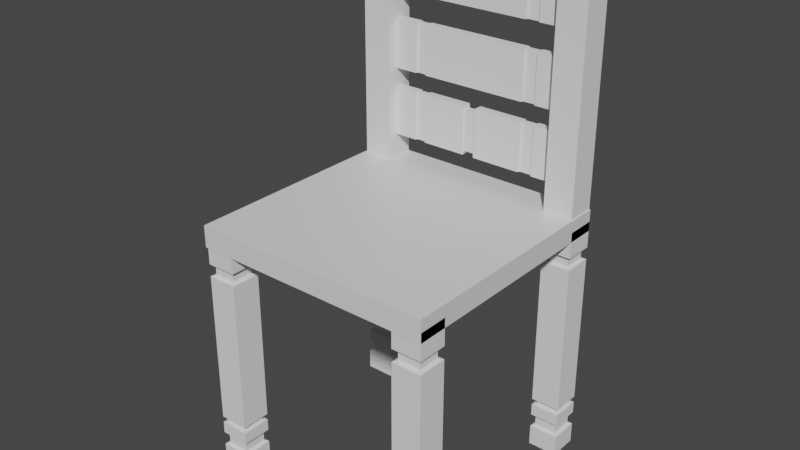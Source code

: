 # Source: chair.blend  (saved by Blender 2.92.15; exported with 4.5.12 LTS)
import bpy
from mathutils import Matrix  # noqa: F401  (used for matrix-valued properties, if any)

bpy.ops.wm.read_factory_settings(use_empty=True)
scene = bpy.context.scene
scene.name = 'Scene'

# ---- collections
col_collection = bpy.data.collections.new('Collection'); scene.collection.children.link(col_collection)

# ---- materials (node trees are filled in below, after node groups)
mat_material = bpy.data.materials.new('Material')
mat_material.alpha_threshold = 0.0
mat_material.use_transparent_shadow = False
mat_material.line_color = (0.0, 0.0, 0.0, 1.0)

# ---- material node trees
mat_material.use_nodes = True; mat_material.node_tree.nodes.clear()
_N = mat_material.node_tree.nodes; _L = mat_material.node_tree.links
n0 = _N.new('ShaderNodeOutputMaterial'); n0.name = 'Material Output'; n0.location = (300, 300)
n1 = _N.new('ShaderNodeBsdfPrincipled'); n1.name = 'Principled BSDF'; n1.location = (10, 300)
n1.distribution = 'GGX'
n1.subsurface_method = 'BURLEY'
n1.inputs[2].default_value = 0.4
n1.inputs[3].default_value = 1.45
n1.inputs[27].default_value = (0.0, 0.0, 0.0, 1.0)
n1.inputs[28].default_value = 1.0
_L.new(n1.outputs[0], n0.inputs[0])
n0.is_active_output = True

# ---- world
world_world = bpy.data.worlds.new('World'); scene.world = world_world
world_world.use_nodes = True; world_world.node_tree.nodes.clear()
_N = world_world.node_tree.nodes; _L = world_world.node_tree.links
n0 = _N.new('ShaderNodeOutputWorld'); n0.name = 'World Output'; n0.location = (300, 300)
n1 = _N.new('ShaderNodeBackground'); n1.name = 'Background'; n1.location = (10, 300)
n1.inputs[0].default_value = (0.05088, 0.05088, 0.05088, 1.0)
_L.new(n1.outputs[0], n0.inputs[0])
n0.is_active_output = True
world_world.color = (0.05088, 0.05088, 0.05088)
world_world.use_sun_shadow = False
world_world.sun_shadow_jitter_overblur = 0.0

# ---- meshes
me_cube = bpy.data.meshes.new('Cube')
me_cube.from_pydata([(1.0, 1.0, 0.08961), (1.0, 1.0, -0.08961), (1.0, -1.0, 0.08961), (1.0, -1.0, -0.08961), (-1.0, 1.0, 0.08961), (-1.0, 1.0, -0.08961), (-1.0, -1.0, 0.08961), (-1.0, -1.0, -0.08961)], [], [(0, 4, 6, 2), (3, 2, 6, 7), (7, 6, 4, 5), (5, 1, 3, 7), (1, 0, 2, 3), (5, 4, 0, 1)])
_uv = me_cube.uv_layers.new(name='UVMap')
_uv.uv.foreach_set('vector', [0.625, 0.5, 0.875, 0.5, 0.875, 0.75, 0.625, 0.75, 0.375, 0.75, 0.625, 0.75, 0.625, 1.0, 0.375, 1.0, 0.375, 0.0, 0.625, 0.0, 0.625, 0.25, 0.375, 0.25, 0.125, 0.5, 0.375, 0.5, 0.375, 0.75, 0.125, 0.75, 0.375, 0.5, 0.625, 0.5, 0.625, 0.75, 0.375, 0.75, 0.375, 0.25, 0.625, 0.25, 0.625, 0.5, 0.375, 0.5])
me_cube.materials.append(mat_material)
me_cube.use_remesh_preserve_volume = False
me_cube.use_remesh_preserve_attributes = False
me_cube.use_mirror_vertex_groups = False
me_cube.update()
me_plane = bpy.data.meshes.new('Plane')
me_plane.from_pydata([(-1.0, -1.0, 0.0), (1.0, -1.0, 0.0), (-1.0, 1.0, 0.0), (1.0, 1.0, 0.0), (-1.0, -1.0, 16.66), (1.0, -1.0, 16.66), (-1.0, 1.0, 16.66), (1.0, 1.0, 16.66)], [], [(0, 2, 3, 1), (4, 5, 7, 6), (1, 3, 7, 5), (2, 0, 4, 6), (3, 2, 6, 7), (0, 1, 5, 4)])
_uv = me_plane.uv_layers.new(name='UVMap')
_uv.uv.foreach_set('vector', [0.0, 0.0, 0.0, 1.0, 1.0, 1.0, 1.0, 0.0, 0.0, 0.0, 1.0, 0.0, 1.0, 1.0, 0.0, 1.0, 1.0, 0.0, 1.0, 1.0, 1.0, 1.0, 1.0, 0.0, 0.0, 1.0, 0.0, 0.0, 0.0, 0.0, 0.0, 1.0, 1.0, 1.0, 0.0, 1.0, 0.0, 1.0, 1.0, 1.0, 0.0, 0.0, 1.0, 0.0, 1.0, 0.0, 0.0, 0.0])
me_plane.use_remesh_fix_poles = True
me_plane.use_remesh_preserve_attributes = False
me_plane.use_mirror_vertex_groups = False
me_plane.update()
me_plane_001 = bpy.data.meshes.new('Plane.001')
me_plane_001.from_pydata([(-1.0, -1.0, 0.0), (1.0, -1.0, 0.0), (-1.0, 1.0, 0.0), (1.0, 1.0, 0.0), (-1.0, -1.0, 16.66), (1.0, -1.0, 16.66), (-1.0, 1.0, 16.66), (1.0, 1.0, 16.66)], [], [(0, 2, 3, 1), (4, 5, 7, 6), (1, 3, 7, 5), (2, 0, 4, 6), (3, 2, 6, 7), (0, 1, 5, 4)])
_uv = me_plane_001.uv_layers.new(name='UVMap')
_uv.uv.foreach_set('vector', [0.0, 0.0, 0.0, 1.0, 1.0, 1.0, 1.0, 0.0, 0.0, 0.0, 1.0, 0.0, 1.0, 1.0, 0.0, 1.0, 1.0, 0.0, 1.0, 1.0, 1.0, 1.0, 1.0, 0.0, 0.0, 1.0, 0.0, 0.0, 0.0, 0.0, 0.0, 1.0, 1.0, 1.0, 0.0, 1.0, 0.0, 1.0, 1.0, 1.0, 0.0, 0.0, 1.0, 0.0, 1.0, 0.0, 0.0, 0.0])
me_plane_001.use_remesh_fix_poles = True
me_plane_001.use_remesh_preserve_attributes = False
me_plane_001.use_mirror_vertex_groups = False
me_plane_001.update()
me_plane_002 = bpy.data.meshes.new('Plane.002')
me_plane_002.from_pydata([(-1.0, -1.0, 0.0), (1.0, -1.0, 0.0), (-1.0, 1.0, 0.0), (1.0, 1.0, 0.0), (-1.0, -1.0, 16.66), (1.0, -1.0, 16.66), (-1.0, 1.0, 16.66), (1.0, 1.0, 16.66), (1.0, 0.4939, 3.241), (1.0, -0.4939, 3.241), (-1.0, -0.4939, 3.241), (-1.0, 0.4939, 3.241), (1.0, 0.4939, 4.125), (-1.0, -0.4939, 4.125), (1.0, -0.4939, 4.125), (-1.0, 0.4939, 4.125), (1.0, 1.0, 4.125), (-1.0, -1.0, 4.125), (1.0, -1.0, 4.125), (-1.0, 1.0, 4.125), (1.0, -1.0, 3.241), (-1.0, 1.0, 3.241), (1.0, 1.0, 3.241), (-1.0, -1.0, 3.241), (1.0, 0.4939, 13.98), (-1.0, -0.4939, 13.98), (1.0, -0.4939, 13.98), (-1.0, 0.4939, 13.98), (1.0, -0.4939, 12.88), (-1.0, 0.4939, 12.88), (1.0, 0.4939, 12.88), (-1.0, -0.4939, 12.88), (1.0, -1.0, 12.88), (-1.0, 1.0, 12.88), (1.0, 1.0, 12.88), (-1.0, -1.0, 12.88), (1.0, 1.0, 13.98), (-1.0, -1.0, 13.98), (1.0, -1.0, 13.98), (-1.0, 1.0, 13.98)], [], [(0, 2, 3, 1), (4, 5, 7, 6), (38, 36, 7, 5), (39, 37, 4, 6), (36, 39, 6, 7), (37, 38, 5, 4), (23, 20, 9, 10), (22, 21, 11, 8), (21, 23, 10, 11), (20, 22, 8, 9), (10, 9, 14, 13), (8, 11, 15, 12), (11, 10, 13, 15), (9, 8, 12, 14), (13, 14, 18, 17), (12, 15, 19, 16), (15, 13, 17, 19), (14, 12, 16, 18), (1, 3, 22, 20), (2, 0, 23, 21), (3, 2, 21, 22), (0, 1, 20, 23), (31, 28, 26, 25), (30, 29, 27, 24), (29, 31, 25, 27), (28, 30, 24, 26), (32, 34, 30, 28), (33, 35, 31, 29), (34, 33, 29, 30), (35, 32, 28, 31), (17, 18, 32, 35), (16, 19, 33, 34), (19, 17, 35, 33), (18, 16, 34, 32), (25, 26, 38, 37), (24, 27, 39, 36), (27, 25, 37, 39), (26, 24, 36, 38)])
_uv = me_plane_002.uv_layers.new(name='UVMap')
_uv.uv.foreach_set('vector', [0.0, 0.0, 0.0, 1.0, 1.0, 1.0, 1.0, 0.0, 0.0, 0.0, 1.0, 0.0, 1.0, 1.0, 0.0, 1.0, 1.0, 0.0, 1.0, 1.0, 1.0, 1.0, 1.0, 0.0, 0.0, 1.0, 0.0, 0.0, 0.0, 0.0, 0.0, 1.0, 1.0, 1.0, 0.0, 1.0, 0.0, 1.0, 1.0, 1.0, 0.0, 0.0, 1.0, 0.0, 1.0, 0.0, 0.0, 0.0, 0.0, 0.0, 1.0, 0.0, 1.0, 0.0, 0.0, 0.0, 1.0, 1.0, 0.0, 1.0, 0.0, 1.0, 1.0, 1.0, 0.0, 1.0, 0.0, 0.0, 0.0, 0.0, 0.0, 1.0, 1.0, 0.0, 1.0, 1.0, 1.0, 1.0, 1.0, 0.0, 0.0, 0.0, 1.0, 0.0, 1.0, 0.0, 0.0, 0.0, 1.0, 1.0, 0.0, 1.0, 0.0, 1.0, 1.0, 1.0, 0.0, 1.0, 0.0, 0.0, 0.0, 0.0, 0.0, 1.0, 1.0, 0.0, 1.0, 1.0, 1.0, 1.0, 1.0, 0.0, 0.0, 0.0, 1.0, 0.0, 1.0, 0.0, 0.0, 0.0, 1.0, 1.0, 0.0, 1.0, 0.0, 1.0, 1.0, 1.0, 0.0, 1.0, 0.0, 0.0, 0.0, 0.0, 0.0, 1.0, 1.0, 0.0, 1.0, 1.0, 1.0, 1.0, 1.0, 0.0, 1.0, 0.0, 1.0, 1.0, 1.0, 1.0, 1.0, 0.0, 0.0, 1.0, 0.0, 0.0, 0.0, 0.0, 0.0, 1.0, 1.0, 1.0, 0.0, 1.0, 0.0, 1.0, 1.0, 1.0, 0.0, 0.0, 1.0, 0.0, 1.0, 0.0, 0.0, 0.0, 0.0, 0.0, 1.0, 0.0, 1.0, 0.0, 0.0, 0.0, 1.0, 1.0, 0.0, 1.0, 0.0, 1.0, 1.0, 1.0, 0.0, 1.0, 0.0, 0.0, 0.0, 0.0, 0.0, 1.0, 1.0, 0.0, 1.0, 1.0, 1.0, 1.0, 1.0, 0.0, 1.0, 0.0, 1.0, 1.0, 1.0, 1.0, 1.0, 0.0, 0.0, 1.0, 0.0, 0.0, 0.0, 0.0, 0.0, 1.0, 1.0, 1.0, 0.0, 1.0, 0.0, 1.0, 1.0, 1.0, 0.0, 0.0, 1.0, 0.0, 1.0, 0.0, 0.0, 0.0, 0.0, 0.0, 1.0, 0.0, 1.0, 0.0, 0.0, 0.0, 1.0, 1.0, 0.0, 1.0, 0.0, 1.0, 1.0, 1.0, 0.0, 1.0, 0.0, 0.0, 0.0, 0.0, 0.0, 1.0, 1.0, 0.0, 1.0, 1.0, 1.0, 1.0, 1.0, 0.0, 0.0, 0.0, 1.0, 0.0, 1.0, 0.0, 0.0, 0.0, 1.0, 1.0, 0.0, 1.0, 0.0, 1.0, 1.0, 1.0, 0.0, 1.0, 0.0, 0.0, 0.0, 0.0, 0.0, 1.0, 1.0, 0.0, 1.0, 1.0, 1.0, 1.0, 1.0, 0.0])
me_plane_002.use_remesh_fix_poles = True
me_plane_002.use_remesh_preserve_attributes = False
me_plane_002.use_mirror_vertex_groups = False
me_plane_002.update()
me_plane_006 = bpy.data.meshes.new('Plane.006')
me_plane_006.from_pydata([(-1.0, -1.0, 0.0), (1.0, -1.0, 0.0), (-1.0, 1.0, 0.0), (1.0, 1.0, 0.0), (-1.0, -1.0, 16.66), (1.0, -1.0, 16.66), (-1.0, 1.0, 16.66), (1.0, 1.0, 16.66), (0.7741, 0.7741, 1.55), (0.7741, -0.7741, 1.55), (-0.7741, -0.7741, 1.55), (-0.7741, 0.7741, 1.55), (0.7741, 0.7741, 2.27), (-0.7741, -0.7741, 2.27), (0.7741, -0.7741, 2.27), (-0.7741, 0.7741, 2.27), (0.7497, 0.7497, 14.77), (-0.7497, -0.7497, 14.77), (0.7497, -0.7497, 14.77), (-0.7497, 0.7497, 14.77), (0.7497, -0.7497, 14.15), (-0.7497, 0.7497, 14.15), (0.7497, 0.7497, 14.15), (-0.7497, -0.7497, 14.15), (1.0, -1.0, 14.05), (-1.0, 1.0, 14.05), (1.0, 1.0, 14.05), (-1.0, -1.0, 14.05), (1.0, 1.0, 14.88), (-1.0, -1.0, 14.88), (1.0, -1.0, 14.88), (-1.0, 1.0, 14.88), (1.0, -1.0, 2.375), (-1.0, 1.0, 2.375), (1.0, 1.0, 2.375), (-1.0, -1.0, 2.375), (1.0, -1.0, 1.445), (-1.0, 1.0, 1.445), (1.0, 1.0, 1.445), (-1.0, -1.0, 1.445), (0.7563, 0.7563, 3.253), (-0.7563, -0.7563, 3.253), (0.7563, -0.7563, 3.253), (-0.7563, 0.7563, 3.253), (0.7563, 0.7563, 3.581), (-0.7563, -0.7563, 3.581), (0.7563, -0.7563, 3.581), (-0.7563, 0.7563, 3.581), (1.0, 1.0, 3.634), (-1.0, -1.0, 3.634), (1.0, -1.0, 3.634), (-1.0, 1.0, 3.634), (1.0, -1.0, 3.2), (-1.0, 1.0, 3.2), (1.0, 1.0, 3.2), (-1.0, -1.0, 3.2)], [], [(0, 2, 3, 1), (4, 5, 7, 6), (30, 28, 7, 5), (31, 29, 4, 6), (28, 31, 6, 7), (29, 30, 5, 4), (39, 36, 9, 10), (38, 37, 11, 8), (37, 39, 10, 11), (36, 38, 8, 9), (10, 9, 14, 13), (8, 11, 15, 12), (11, 10, 13, 15), (9, 8, 12, 14), (23, 20, 18, 17), (22, 21, 19, 16), (21, 23, 17, 19), (20, 22, 16, 18), (24, 26, 22, 20), (25, 27, 23, 21), (26, 25, 21, 22), (27, 24, 20, 23), (49, 50, 24, 27), (48, 51, 25, 26), (51, 49, 27, 25), (50, 48, 26, 24), (17, 18, 30, 29), (16, 19, 31, 28), (19, 17, 29, 31), (18, 16, 28, 30), (14, 12, 34, 32), (15, 13, 35, 33), (12, 15, 33, 34), (13, 14, 32, 35), (1, 3, 38, 36), (2, 0, 39, 37), (3, 2, 37, 38), (0, 1, 36, 39), (52, 54, 40, 42), (53, 55, 41, 43), (54, 53, 43, 40), (55, 52, 42, 41), (42, 40, 44, 46), (43, 41, 45, 47), (40, 43, 47, 44), (41, 42, 46, 45), (46, 44, 48, 50), (47, 45, 49, 51), (44, 47, 51, 48), (45, 46, 50, 49), (35, 32, 52, 55), (34, 33, 53, 54), (33, 35, 55, 53), (32, 34, 54, 52)])
_uv = me_plane_006.uv_layers.new(name='UVMap')
_uv.uv.foreach_set('vector', [0.0, 0.0, 0.0, 1.0, 1.0, 1.0, 1.0, 0.0, 0.0, 0.0, 1.0, 0.0, 1.0, 1.0, 0.0, 1.0, 1.0, 0.0, 1.0, 1.0, 1.0, 1.0, 1.0, 0.0, 0.0, 1.0, 0.0, 0.0, 0.0, 0.0, 0.0, 1.0, 1.0, 1.0, 0.0, 1.0, 0.0, 1.0, 1.0, 1.0, 0.0, 0.0, 1.0, 0.0, 1.0, 0.0, 0.0, 0.0, 0.0, 0.0, 1.0, 0.0, 1.0, 0.0, 0.0, 0.0, 1.0, 1.0, 0.0, 1.0, 0.0, 1.0, 1.0, 1.0, 0.0, 1.0, 0.0, 0.0, 0.0, 0.0, 0.0, 1.0, 1.0, 0.0, 1.0, 1.0, 1.0, 1.0, 1.0, 0.0, 0.0, 0.0, 1.0, 0.0, 1.0, 0.0, 0.0, 0.0, 1.0, 1.0, 0.0, 1.0, 0.0, 1.0, 1.0, 1.0, 0.0, 1.0, 0.0, 0.0, 0.0, 0.0, 0.0, 1.0, 1.0, 0.0, 1.0, 1.0, 1.0, 1.0, 1.0, 0.0, 0.0, 0.0, 1.0, 0.0, 1.0, 0.0, 0.0, 0.0, 1.0, 1.0, 0.0, 1.0, 0.0, 1.0, 1.0, 1.0, 0.0, 1.0, 0.0, 0.0, 0.0, 0.0, 0.0, 1.0, 1.0, 0.0, 1.0, 1.0, 1.0, 1.0, 1.0, 0.0, 1.0, 0.0, 1.0, 1.0, 1.0, 1.0, 1.0, 0.0, 0.0, 1.0, 0.0, 0.0, 0.0, 0.0, 0.0, 1.0, 1.0, 1.0, 0.0, 1.0, 0.0, 1.0, 1.0, 1.0, 0.0, 0.0, 1.0, 0.0, 1.0, 0.0, 0.0, 0.0, 0.0, 0.0, 1.0, 0.0, 1.0, 0.0, 0.0, 0.0, 1.0, 1.0, 0.0, 1.0, 0.0, 1.0, 1.0, 1.0, 0.0, 1.0, 0.0, 0.0, 0.0, 0.0, 0.0, 1.0, 1.0, 0.0, 1.0, 1.0, 1.0, 1.0, 1.0, 0.0, 0.0, 0.0, 1.0, 0.0, 1.0, 0.0, 0.0, 0.0, 1.0, 1.0, 0.0, 1.0, 0.0, 1.0, 1.0, 1.0, 0.0, 1.0, 0.0, 0.0, 0.0, 0.0, 0.0, 1.0, 1.0, 0.0, 1.0, 1.0, 1.0, 1.0, 1.0, 0.0, 1.0, 0.0, 1.0, 1.0, 1.0, 1.0, 1.0, 0.0, 0.0, 1.0, 0.0, 0.0, 0.0, 0.0, 0.0, 1.0, 1.0, 1.0, 0.0, 1.0, 0.0, 1.0, 1.0, 1.0, 0.0, 0.0, 1.0, 0.0, 1.0, 0.0, 0.0, 0.0, 1.0, 0.0, 1.0, 1.0, 1.0, 1.0, 1.0, 0.0, 0.0, 1.0, 0.0, 0.0, 0.0, 0.0, 0.0, 1.0, 1.0, 1.0, 0.0, 1.0, 0.0, 1.0, 1.0, 1.0, 0.0, 0.0, 1.0, 0.0, 1.0, 0.0, 0.0, 0.0, 1.0, 0.0, 1.0, 1.0, 1.0, 1.0, 1.0, 0.0, 0.0, 1.0, 0.0, 0.0, 0.0, 0.0, 0.0, 1.0, 1.0, 1.0, 0.0, 1.0, 0.0, 1.0, 1.0, 1.0, 0.0, 0.0, 1.0, 0.0, 1.0, 0.0, 0.0, 0.0, 1.0, 0.0, 1.0, 1.0, 1.0, 1.0, 1.0, 0.0, 0.0, 1.0, 0.0, 0.0, 0.0, 0.0, 0.0, 1.0, 1.0, 1.0, 0.0, 1.0, 0.0, 1.0, 1.0, 1.0, 0.0, 0.0, 1.0, 0.0, 1.0, 0.0, 0.0, 0.0, 1.0, 0.0, 1.0, 1.0, 1.0, 1.0, 1.0, 0.0, 0.0, 1.0, 0.0, 0.0, 0.0, 0.0, 0.0, 1.0, 1.0, 1.0, 0.0, 1.0, 0.0, 1.0, 1.0, 1.0, 0.0, 0.0, 1.0, 0.0, 1.0, 0.0, 0.0, 0.0, 0.0, 0.0, 1.0, 0.0, 1.0, 0.0, 0.0, 0.0, 1.0, 1.0, 0.0, 1.0, 0.0, 1.0, 1.0, 1.0, 0.0, 1.0, 0.0, 0.0, 0.0, 0.0, 0.0, 1.0, 1.0, 0.0, 1.0, 1.0, 1.0, 1.0, 1.0, 0.0])
me_plane_006.use_remesh_fix_poles = True
me_plane_006.use_remesh_preserve_attributes = False
me_plane_006.use_mirror_vertex_groups = False
me_plane_006.update()
me_plane_007 = bpy.data.meshes.new('Plane.007')
me_plane_007.from_pydata([(-1.0, -1.0, 0.0), (1.0, -1.0, 0.0), (-1.0, 1.0, 0.0), (1.0, 1.0, 0.0), (-1.0, -1.0, 16.66), (1.0, -1.0, 16.66), (-1.0, 1.0, 16.66), (1.0, 1.0, 16.66), (0.7741, 0.7741, 1.55), (0.7741, -0.7741, 1.55), (-0.7741, -0.7741, 1.55), (-0.7741, 0.7741, 1.55), (0.7741, 0.7741, 2.27), (-0.7741, -0.7741, 2.27), (0.7741, -0.7741, 2.27), (-0.7741, 0.7741, 2.27), (0.7497, 0.7497, 14.77), (-0.7497, -0.7497, 14.77), (0.7497, -0.7497, 14.77), (-0.7497, 0.7497, 14.77), (0.7497, -0.7497, 14.15), (-0.7497, 0.7497, 14.15), (0.7497, 0.7497, 14.15), (-0.7497, -0.7497, 14.15), (1.0, -1.0, 14.05), (-1.0, 1.0, 14.05), (1.0, 1.0, 14.05), (-1.0, -1.0, 14.05), (1.0, 1.0, 14.88), (-1.0, -1.0, 14.88), (1.0, -1.0, 14.88), (-1.0, 1.0, 14.88), (1.0, -1.0, 2.375), (-1.0, 1.0, 2.375), (1.0, 1.0, 2.375), (-1.0, -1.0, 2.375), (1.0, -1.0, 1.445), (-1.0, 1.0, 1.445), (1.0, 1.0, 1.445), (-1.0, -1.0, 1.445), (0.7563, 0.7563, 3.253), (-0.7563, -0.7563, 3.253), (0.7563, -0.7563, 3.253), (-0.7563, 0.7563, 3.253), (0.7563, 0.7563, 3.581), (-0.7563, -0.7563, 3.581), (0.7563, -0.7563, 3.581), (-0.7563, 0.7563, 3.581), (1.0, 1.0, 3.634), (-1.0, -1.0, 3.634), (1.0, -1.0, 3.634), (-1.0, 1.0, 3.634), (1.0, -1.0, 3.2), (-1.0, 1.0, 3.2), (1.0, 1.0, 3.2), (-1.0, -1.0, 3.2)], [], [(0, 2, 3, 1), (4, 5, 7, 6), (30, 28, 7, 5), (31, 29, 4, 6), (28, 31, 6, 7), (29, 30, 5, 4), (39, 36, 9, 10), (38, 37, 11, 8), (37, 39, 10, 11), (36, 38, 8, 9), (10, 9, 14, 13), (8, 11, 15, 12), (11, 10, 13, 15), (9, 8, 12, 14), (23, 20, 18, 17), (22, 21, 19, 16), (21, 23, 17, 19), (20, 22, 16, 18), (24, 26, 22, 20), (25, 27, 23, 21), (26, 25, 21, 22), (27, 24, 20, 23), (49, 50, 24, 27), (48, 51, 25, 26), (51, 49, 27, 25), (50, 48, 26, 24), (17, 18, 30, 29), (16, 19, 31, 28), (19, 17, 29, 31), (18, 16, 28, 30), (14, 12, 34, 32), (15, 13, 35, 33), (12, 15, 33, 34), (13, 14, 32, 35), (1, 3, 38, 36), (2, 0, 39, 37), (3, 2, 37, 38), (0, 1, 36, 39), (52, 54, 40, 42), (53, 55, 41, 43), (54, 53, 43, 40), (55, 52, 42, 41), (42, 40, 44, 46), (43, 41, 45, 47), (40, 43, 47, 44), (41, 42, 46, 45), (46, 44, 48, 50), (47, 45, 49, 51), (44, 47, 51, 48), (45, 46, 50, 49), (35, 32, 52, 55), (34, 33, 53, 54), (33, 35, 55, 53), (32, 34, 54, 52)])
_uv = me_plane_007.uv_layers.new(name='UVMap')
_uv.uv.foreach_set('vector', [0.0, 0.0, 0.0, 1.0, 1.0, 1.0, 1.0, 0.0, 0.0, 0.0, 1.0, 0.0, 1.0, 1.0, 0.0, 1.0, 1.0, 0.0, 1.0, 1.0, 1.0, 1.0, 1.0, 0.0, 0.0, 1.0, 0.0, 0.0, 0.0, 0.0, 0.0, 1.0, 1.0, 1.0, 0.0, 1.0, 0.0, 1.0, 1.0, 1.0, 0.0, 0.0, 1.0, 0.0, 1.0, 0.0, 0.0, 0.0, 0.0, 0.0, 1.0, 0.0, 1.0, 0.0, 0.0, 0.0, 1.0, 1.0, 0.0, 1.0, 0.0, 1.0, 1.0, 1.0, 0.0, 1.0, 0.0, 0.0, 0.0, 0.0, 0.0, 1.0, 1.0, 0.0, 1.0, 1.0, 1.0, 1.0, 1.0, 0.0, 0.0, 0.0, 1.0, 0.0, 1.0, 0.0, 0.0, 0.0, 1.0, 1.0, 0.0, 1.0, 0.0, 1.0, 1.0, 1.0, 0.0, 1.0, 0.0, 0.0, 0.0, 0.0, 0.0, 1.0, 1.0, 0.0, 1.0, 1.0, 1.0, 1.0, 1.0, 0.0, 0.0, 0.0, 1.0, 0.0, 1.0, 0.0, 0.0, 0.0, 1.0, 1.0, 0.0, 1.0, 0.0, 1.0, 1.0, 1.0, 0.0, 1.0, 0.0, 0.0, 0.0, 0.0, 0.0, 1.0, 1.0, 0.0, 1.0, 1.0, 1.0, 1.0, 1.0, 0.0, 1.0, 0.0, 1.0, 1.0, 1.0, 1.0, 1.0, 0.0, 0.0, 1.0, 0.0, 0.0, 0.0, 0.0, 0.0, 1.0, 1.0, 1.0, 0.0, 1.0, 0.0, 1.0, 1.0, 1.0, 0.0, 0.0, 1.0, 0.0, 1.0, 0.0, 0.0, 0.0, 0.0, 0.0, 1.0, 0.0, 1.0, 0.0, 0.0, 0.0, 1.0, 1.0, 0.0, 1.0, 0.0, 1.0, 1.0, 1.0, 0.0, 1.0, 0.0, 0.0, 0.0, 0.0, 0.0, 1.0, 1.0, 0.0, 1.0, 1.0, 1.0, 1.0, 1.0, 0.0, 0.0, 0.0, 1.0, 0.0, 1.0, 0.0, 0.0, 0.0, 1.0, 1.0, 0.0, 1.0, 0.0, 1.0, 1.0, 1.0, 0.0, 1.0, 0.0, 0.0, 0.0, 0.0, 0.0, 1.0, 1.0, 0.0, 1.0, 1.0, 1.0, 1.0, 1.0, 0.0, 1.0, 0.0, 1.0, 1.0, 1.0, 1.0, 1.0, 0.0, 0.0, 1.0, 0.0, 0.0, 0.0, 0.0, 0.0, 1.0, 1.0, 1.0, 0.0, 1.0, 0.0, 1.0, 1.0, 1.0, 0.0, 0.0, 1.0, 0.0, 1.0, 0.0, 0.0, 0.0, 1.0, 0.0, 1.0, 1.0, 1.0, 1.0, 1.0, 0.0, 0.0, 1.0, 0.0, 0.0, 0.0, 0.0, 0.0, 1.0, 1.0, 1.0, 0.0, 1.0, 0.0, 1.0, 1.0, 1.0, 0.0, 0.0, 1.0, 0.0, 1.0, 0.0, 0.0, 0.0, 1.0, 0.0, 1.0, 1.0, 1.0, 1.0, 1.0, 0.0, 0.0, 1.0, 0.0, 0.0, 0.0, 0.0, 0.0, 1.0, 1.0, 1.0, 0.0, 1.0, 0.0, 1.0, 1.0, 1.0, 0.0, 0.0, 1.0, 0.0, 1.0, 0.0, 0.0, 0.0, 1.0, 0.0, 1.0, 1.0, 1.0, 1.0, 1.0, 0.0, 0.0, 1.0, 0.0, 0.0, 0.0, 0.0, 0.0, 1.0, 1.0, 1.0, 0.0, 1.0, 0.0, 1.0, 1.0, 1.0, 0.0, 0.0, 1.0, 0.0, 1.0, 0.0, 0.0, 0.0, 1.0, 0.0, 1.0, 1.0, 1.0, 1.0, 1.0, 0.0, 0.0, 1.0, 0.0, 0.0, 0.0, 0.0, 0.0, 1.0, 1.0, 1.0, 0.0, 1.0, 0.0, 1.0, 1.0, 1.0, 0.0, 0.0, 1.0, 0.0, 1.0, 0.0, 0.0, 0.0, 0.0, 0.0, 1.0, 0.0, 1.0, 0.0, 0.0, 0.0, 1.0, 1.0, 0.0, 1.0, 0.0, 1.0, 1.0, 1.0, 0.0, 1.0, 0.0, 0.0, 0.0, 0.0, 0.0, 1.0, 1.0, 0.0, 1.0, 1.0, 1.0, 1.0, 1.0, 0.0])
me_plane_007.use_remesh_fix_poles = True
me_plane_007.use_remesh_preserve_attributes = False
me_plane_007.use_mirror_vertex_groups = False
me_plane_007.update()
me_plane_008 = bpy.data.meshes.new('Plane.008')
me_plane_008.from_pydata([(-1.0, -1.0, 0.0), (1.0, -1.0, 0.0), (-1.0, 1.0, 0.0), (1.0, 1.0, 0.0), (-1.0, -1.0, 16.66), (1.0, -1.0, 16.66), (-1.0, 1.0, 16.66), (1.0, 1.0, 16.66), (0.7741, 0.7741, 1.55), (0.7741, -0.7741, 1.55), (-0.7741, -0.7741, 1.55), (-0.7741, 0.7741, 1.55), (0.7741, 0.7741, 2.27), (-0.7741, -0.7741, 2.27), (0.7741, -0.7741, 2.27), (-0.7741, 0.7741, 2.27), (0.7497, 0.7497, 14.77), (-0.7497, -0.7497, 14.77), (0.7497, -0.7497, 14.77), (-0.7497, 0.7497, 14.77), (0.7497, -0.7497, 14.15), (-0.7497, 0.7497, 14.15), (0.7497, 0.7497, 14.15), (-0.7497, -0.7497, 14.15), (1.0, -1.0, 14.05), (-1.0, 1.0, 14.05), (1.0, 1.0, 14.05), (-1.0, -1.0, 14.05), (1.0, 1.0, 14.88), (-1.0, -1.0, 14.88), (1.0, -1.0, 14.88), (-1.0, 1.0, 14.88), (1.0, -1.0, 2.375), (-1.0, 1.0, 2.375), (1.0, 1.0, 2.375), (-1.0, -1.0, 2.375), (1.0, -1.0, 1.445), (-1.0, 1.0, 1.445), (1.0, 1.0, 1.445), (-1.0, -1.0, 1.445), (0.7563, 0.7563, 3.253), (-0.7563, -0.7563, 3.253), (0.7563, -0.7563, 3.253), (-0.7563, 0.7563, 3.253), (0.7563, 0.7563, 3.581), (-0.7563, -0.7563, 3.581), (0.7563, -0.7563, 3.581), (-0.7563, 0.7563, 3.581), (1.0, 1.0, 3.634), (-1.0, -1.0, 3.634), (1.0, -1.0, 3.634), (-1.0, 1.0, 3.634), (1.0, -1.0, 3.2), (-1.0, 1.0, 3.2), (1.0, 1.0, 3.2), (-1.0, -1.0, 3.2)], [], [(0, 2, 3, 1), (4, 5, 7, 6), (30, 28, 7, 5), (31, 29, 4, 6), (28, 31, 6, 7), (29, 30, 5, 4), (39, 36, 9, 10), (38, 37, 11, 8), (37, 39, 10, 11), (36, 38, 8, 9), (10, 9, 14, 13), (8, 11, 15, 12), (11, 10, 13, 15), (9, 8, 12, 14), (23, 20, 18, 17), (22, 21, 19, 16), (21, 23, 17, 19), (20, 22, 16, 18), (24, 26, 22, 20), (25, 27, 23, 21), (26, 25, 21, 22), (27, 24, 20, 23), (49, 50, 24, 27), (48, 51, 25, 26), (51, 49, 27, 25), (50, 48, 26, 24), (17, 18, 30, 29), (16, 19, 31, 28), (19, 17, 29, 31), (18, 16, 28, 30), (14, 12, 34, 32), (15, 13, 35, 33), (12, 15, 33, 34), (13, 14, 32, 35), (1, 3, 38, 36), (2, 0, 39, 37), (3, 2, 37, 38), (0, 1, 36, 39), (52, 54, 40, 42), (53, 55, 41, 43), (54, 53, 43, 40), (55, 52, 42, 41), (42, 40, 44, 46), (43, 41, 45, 47), (40, 43, 47, 44), (41, 42, 46, 45), (46, 44, 48, 50), (47, 45, 49, 51), (44, 47, 51, 48), (45, 46, 50, 49), (35, 32, 52, 55), (34, 33, 53, 54), (33, 35, 55, 53), (32, 34, 54, 52)])
_uv = me_plane_008.uv_layers.new(name='UVMap')
_uv.uv.foreach_set('vector', [0.0, 0.0, 0.0, 1.0, 1.0, 1.0, 1.0, 0.0, 0.0, 0.0, 1.0, 0.0, 1.0, 1.0, 0.0, 1.0, 1.0, 0.0, 1.0, 1.0, 1.0, 1.0, 1.0, 0.0, 0.0, 1.0, 0.0, 0.0, 0.0, 0.0, 0.0, 1.0, 1.0, 1.0, 0.0, 1.0, 0.0, 1.0, 1.0, 1.0, 0.0, 0.0, 1.0, 0.0, 1.0, 0.0, 0.0, 0.0, 0.0, 0.0, 1.0, 0.0, 1.0, 0.0, 0.0, 0.0, 1.0, 1.0, 0.0, 1.0, 0.0, 1.0, 1.0, 1.0, 0.0, 1.0, 0.0, 0.0, 0.0, 0.0, 0.0, 1.0, 1.0, 0.0, 1.0, 1.0, 1.0, 1.0, 1.0, 0.0, 0.0, 0.0, 1.0, 0.0, 1.0, 0.0, 0.0, 0.0, 1.0, 1.0, 0.0, 1.0, 0.0, 1.0, 1.0, 1.0, 0.0, 1.0, 0.0, 0.0, 0.0, 0.0, 0.0, 1.0, 1.0, 0.0, 1.0, 1.0, 1.0, 1.0, 1.0, 0.0, 0.0, 0.0, 1.0, 0.0, 1.0, 0.0, 0.0, 0.0, 1.0, 1.0, 0.0, 1.0, 0.0, 1.0, 1.0, 1.0, 0.0, 1.0, 0.0, 0.0, 0.0, 0.0, 0.0, 1.0, 1.0, 0.0, 1.0, 1.0, 1.0, 1.0, 1.0, 0.0, 1.0, 0.0, 1.0, 1.0, 1.0, 1.0, 1.0, 0.0, 0.0, 1.0, 0.0, 0.0, 0.0, 0.0, 0.0, 1.0, 1.0, 1.0, 0.0, 1.0, 0.0, 1.0, 1.0, 1.0, 0.0, 0.0, 1.0, 0.0, 1.0, 0.0, 0.0, 0.0, 0.0, 0.0, 1.0, 0.0, 1.0, 0.0, 0.0, 0.0, 1.0, 1.0, 0.0, 1.0, 0.0, 1.0, 1.0, 1.0, 0.0, 1.0, 0.0, 0.0, 0.0, 0.0, 0.0, 1.0, 1.0, 0.0, 1.0, 1.0, 1.0, 1.0, 1.0, 0.0, 0.0, 0.0, 1.0, 0.0, 1.0, 0.0, 0.0, 0.0, 1.0, 1.0, 0.0, 1.0, 0.0, 1.0, 1.0, 1.0, 0.0, 1.0, 0.0, 0.0, 0.0, 0.0, 0.0, 1.0, 1.0, 0.0, 1.0, 1.0, 1.0, 1.0, 1.0, 0.0, 1.0, 0.0, 1.0, 1.0, 1.0, 1.0, 1.0, 0.0, 0.0, 1.0, 0.0, 0.0, 0.0, 0.0, 0.0, 1.0, 1.0, 1.0, 0.0, 1.0, 0.0, 1.0, 1.0, 1.0, 0.0, 0.0, 1.0, 0.0, 1.0, 0.0, 0.0, 0.0, 1.0, 0.0, 1.0, 1.0, 1.0, 1.0, 1.0, 0.0, 0.0, 1.0, 0.0, 0.0, 0.0, 0.0, 0.0, 1.0, 1.0, 1.0, 0.0, 1.0, 0.0, 1.0, 1.0, 1.0, 0.0, 0.0, 1.0, 0.0, 1.0, 0.0, 0.0, 0.0, 1.0, 0.0, 1.0, 1.0, 1.0, 1.0, 1.0, 0.0, 0.0, 1.0, 0.0, 0.0, 0.0, 0.0, 0.0, 1.0, 1.0, 1.0, 0.0, 1.0, 0.0, 1.0, 1.0, 1.0, 0.0, 0.0, 1.0, 0.0, 1.0, 0.0, 0.0, 0.0, 1.0, 0.0, 1.0, 1.0, 1.0, 1.0, 1.0, 0.0, 0.0, 1.0, 0.0, 0.0, 0.0, 0.0, 0.0, 1.0, 1.0, 1.0, 0.0, 1.0, 0.0, 1.0, 1.0, 1.0, 0.0, 0.0, 1.0, 0.0, 1.0, 0.0, 0.0, 0.0, 1.0, 0.0, 1.0, 1.0, 1.0, 1.0, 1.0, 0.0, 0.0, 1.0, 0.0, 0.0, 0.0, 0.0, 0.0, 1.0, 1.0, 1.0, 0.0, 1.0, 0.0, 1.0, 1.0, 1.0, 0.0, 0.0, 1.0, 0.0, 1.0, 0.0, 0.0, 0.0, 0.0, 0.0, 1.0, 0.0, 1.0, 0.0, 0.0, 0.0, 1.0, 1.0, 0.0, 1.0, 0.0, 1.0, 1.0, 1.0, 0.0, 1.0, 0.0, 0.0, 0.0, 0.0, 0.0, 1.0, 1.0, 0.0, 1.0, 1.0, 1.0, 1.0, 1.0, 0.0])
me_plane_008.use_remesh_fix_poles = True
me_plane_008.use_remesh_preserve_attributes = False
me_plane_008.use_mirror_vertex_groups = False
me_plane_008.update()
me_plane_009 = bpy.data.meshes.new('Plane.009')
me_plane_009.from_pydata([(-1.0, -1.0, 0.0), (1.0, -1.0, 0.0), (-1.0, 1.0, 0.0), (1.0, 1.0, 0.0), (-1.0, -1.0, 16.66), (1.0, -1.0, 16.66), (-1.0, 1.0, 16.66), (1.0, 1.0, 16.66), (0.7741, 0.7741, 1.55), (0.7741, -0.7741, 1.55), (-0.7741, -0.7741, 1.55), (-0.7741, 0.7741, 1.55), (0.7741, 0.7741, 2.27), (-0.7741, -0.7741, 2.27), (0.7741, -0.7741, 2.27), (-0.7741, 0.7741, 2.27), (0.7497, 0.7497, 14.77), (-0.7497, -0.7497, 14.77), (0.7497, -0.7497, 14.77), (-0.7497, 0.7497, 14.77), (0.7497, -0.7497, 14.15), (-0.7497, 0.7497, 14.15), (0.7497, 0.7497, 14.15), (-0.7497, -0.7497, 14.15), (1.0, -1.0, 14.05), (-1.0, 1.0, 14.05), (1.0, 1.0, 14.05), (-1.0, -1.0, 14.05), (1.0, 1.0, 14.88), (-1.0, -1.0, 14.88), (1.0, -1.0, 14.88), (-1.0, 1.0, 14.88), (1.0, -1.0, 2.375), (-1.0, 1.0, 2.375), (1.0, 1.0, 2.375), (-1.0, -1.0, 2.375), (1.0, -1.0, 1.445), (-1.0, 1.0, 1.445), (1.0, 1.0, 1.445), (-1.0, -1.0, 1.445), (0.7563, 0.7563, 3.253), (-0.7563, -0.7563, 3.253), (0.7563, -0.7563, 3.253), (-0.7563, 0.7563, 3.253), (0.7563, 0.7563, 3.581), (-0.7563, -0.7563, 3.581), (0.7563, -0.7563, 3.581), (-0.7563, 0.7563, 3.581), (1.0, 1.0, 3.634), (-1.0, -1.0, 3.634), (1.0, -1.0, 3.634), (-1.0, 1.0, 3.634), (1.0, -1.0, 3.2), (-1.0, 1.0, 3.2), (1.0, 1.0, 3.2), (-1.0, -1.0, 3.2)], [], [(0, 2, 3, 1), (4, 5, 7, 6), (30, 28, 7, 5), (31, 29, 4, 6), (28, 31, 6, 7), (29, 30, 5, 4), (39, 36, 9, 10), (38, 37, 11, 8), (37, 39, 10, 11), (36, 38, 8, 9), (10, 9, 14, 13), (8, 11, 15, 12), (11, 10, 13, 15), (9, 8, 12, 14), (23, 20, 18, 17), (22, 21, 19, 16), (21, 23, 17, 19), (20, 22, 16, 18), (24, 26, 22, 20), (25, 27, 23, 21), (26, 25, 21, 22), (27, 24, 20, 23), (49, 50, 24, 27), (48, 51, 25, 26), (51, 49, 27, 25), (50, 48, 26, 24), (17, 18, 30, 29), (16, 19, 31, 28), (19, 17, 29, 31), (18, 16, 28, 30), (14, 12, 34, 32), (15, 13, 35, 33), (12, 15, 33, 34), (13, 14, 32, 35), (1, 3, 38, 36), (2, 0, 39, 37), (3, 2, 37, 38), (0, 1, 36, 39), (52, 54, 40, 42), (53, 55, 41, 43), (54, 53, 43, 40), (55, 52, 42, 41), (42, 40, 44, 46), (43, 41, 45, 47), (40, 43, 47, 44), (41, 42, 46, 45), (46, 44, 48, 50), (47, 45, 49, 51), (44, 47, 51, 48), (45, 46, 50, 49), (35, 32, 52, 55), (34, 33, 53, 54), (33, 35, 55, 53), (32, 34, 54, 52)])
_uv = me_plane_009.uv_layers.new(name='UVMap')
_uv.uv.foreach_set('vector', [0.0, 0.0, 0.0, 1.0, 1.0, 1.0, 1.0, 0.0, 0.0, 0.0, 1.0, 0.0, 1.0, 1.0, 0.0, 1.0, 1.0, 0.0, 1.0, 1.0, 1.0, 1.0, 1.0, 0.0, 0.0, 1.0, 0.0, 0.0, 0.0, 0.0, 0.0, 1.0, 1.0, 1.0, 0.0, 1.0, 0.0, 1.0, 1.0, 1.0, 0.0, 0.0, 1.0, 0.0, 1.0, 0.0, 0.0, 0.0, 0.0, 0.0, 1.0, 0.0, 1.0, 0.0, 0.0, 0.0, 1.0, 1.0, 0.0, 1.0, 0.0, 1.0, 1.0, 1.0, 0.0, 1.0, 0.0, 0.0, 0.0, 0.0, 0.0, 1.0, 1.0, 0.0, 1.0, 1.0, 1.0, 1.0, 1.0, 0.0, 0.0, 0.0, 1.0, 0.0, 1.0, 0.0, 0.0, 0.0, 1.0, 1.0, 0.0, 1.0, 0.0, 1.0, 1.0, 1.0, 0.0, 1.0, 0.0, 0.0, 0.0, 0.0, 0.0, 1.0, 1.0, 0.0, 1.0, 1.0, 1.0, 1.0, 1.0, 0.0, 0.0, 0.0, 1.0, 0.0, 1.0, 0.0, 0.0, 0.0, 1.0, 1.0, 0.0, 1.0, 0.0, 1.0, 1.0, 1.0, 0.0, 1.0, 0.0, 0.0, 0.0, 0.0, 0.0, 1.0, 1.0, 0.0, 1.0, 1.0, 1.0, 1.0, 1.0, 0.0, 1.0, 0.0, 1.0, 1.0, 1.0, 1.0, 1.0, 0.0, 0.0, 1.0, 0.0, 0.0, 0.0, 0.0, 0.0, 1.0, 1.0, 1.0, 0.0, 1.0, 0.0, 1.0, 1.0, 1.0, 0.0, 0.0, 1.0, 0.0, 1.0, 0.0, 0.0, 0.0, 0.0, 0.0, 1.0, 0.0, 1.0, 0.0, 0.0, 0.0, 1.0, 1.0, 0.0, 1.0, 0.0, 1.0, 1.0, 1.0, 0.0, 1.0, 0.0, 0.0, 0.0, 0.0, 0.0, 1.0, 1.0, 0.0, 1.0, 1.0, 1.0, 1.0, 1.0, 0.0, 0.0, 0.0, 1.0, 0.0, 1.0, 0.0, 0.0, 0.0, 1.0, 1.0, 0.0, 1.0, 0.0, 1.0, 1.0, 1.0, 0.0, 1.0, 0.0, 0.0, 0.0, 0.0, 0.0, 1.0, 1.0, 0.0, 1.0, 1.0, 1.0, 1.0, 1.0, 0.0, 1.0, 0.0, 1.0, 1.0, 1.0, 1.0, 1.0, 0.0, 0.0, 1.0, 0.0, 0.0, 0.0, 0.0, 0.0, 1.0, 1.0, 1.0, 0.0, 1.0, 0.0, 1.0, 1.0, 1.0, 0.0, 0.0, 1.0, 0.0, 1.0, 0.0, 0.0, 0.0, 1.0, 0.0, 1.0, 1.0, 1.0, 1.0, 1.0, 0.0, 0.0, 1.0, 0.0, 0.0, 0.0, 0.0, 0.0, 1.0, 1.0, 1.0, 0.0, 1.0, 0.0, 1.0, 1.0, 1.0, 0.0, 0.0, 1.0, 0.0, 1.0, 0.0, 0.0, 0.0, 1.0, 0.0, 1.0, 1.0, 1.0, 1.0, 1.0, 0.0, 0.0, 1.0, 0.0, 0.0, 0.0, 0.0, 0.0, 1.0, 1.0, 1.0, 0.0, 1.0, 0.0, 1.0, 1.0, 1.0, 0.0, 0.0, 1.0, 0.0, 1.0, 0.0, 0.0, 0.0, 1.0, 0.0, 1.0, 1.0, 1.0, 1.0, 1.0, 0.0, 0.0, 1.0, 0.0, 0.0, 0.0, 0.0, 0.0, 1.0, 1.0, 1.0, 0.0, 1.0, 0.0, 1.0, 1.0, 1.0, 0.0, 0.0, 1.0, 0.0, 1.0, 0.0, 0.0, 0.0, 1.0, 0.0, 1.0, 1.0, 1.0, 1.0, 1.0, 0.0, 0.0, 1.0, 0.0, 0.0, 0.0, 0.0, 0.0, 1.0, 1.0, 1.0, 0.0, 1.0, 0.0, 1.0, 1.0, 1.0, 0.0, 0.0, 1.0, 0.0, 1.0, 0.0, 0.0, 0.0, 0.0, 0.0, 1.0, 0.0, 1.0, 0.0, 0.0, 0.0, 1.0, 1.0, 0.0, 1.0, 0.0, 1.0, 1.0, 1.0, 0.0, 1.0, 0.0, 0.0, 0.0, 0.0, 0.0, 1.0, 1.0, 0.0, 1.0, 1.0, 1.0, 1.0, 1.0, 0.0])
me_plane_009.use_remesh_fix_poles = True
me_plane_009.use_remesh_preserve_attributes = False
me_plane_009.use_mirror_vertex_groups = False
me_plane_009.update()
me_plane_010 = bpy.data.meshes.new('Plane.010')
me_plane_010.from_pydata([(-1.0, -1.0, 0.0), (1.0, -1.0, 0.0), (-1.0, 1.0, 0.0), (1.0, 1.0, 0.0), (-1.0, -1.0, 16.66), (1.0, -1.0, 16.66), (-1.0, 1.0, 16.66), (1.0, 1.0, 16.66), (1.0, 0.4939, 3.241), (1.0, -0.4939, 3.241), (-1.0, -0.4939, 3.241), (-1.0, 0.4939, 3.241), (1.0, 0.4939, 4.125), (-1.0, -0.4939, 4.125), (1.0, -0.4939, 4.125), (-1.0, 0.4939, 4.125), (1.0, 1.0, 4.125), (-1.0, -1.0, 4.125), (1.0, -1.0, 4.125), (-1.0, 1.0, 4.125), (1.0, -1.0, 3.241), (-1.0, 1.0, 3.241), (1.0, 1.0, 3.241), (-1.0, -1.0, 3.241), (1.0, 0.4939, 13.98), (-1.0, -0.4939, 13.98), (1.0, -0.4939, 13.98), (-1.0, 0.4939, 13.98), (1.0, -0.4939, 12.88), (-1.0, 0.4939, 12.88), (1.0, 0.4939, 12.88), (-1.0, -0.4939, 12.88), (1.0, -1.0, 12.88), (-1.0, 1.0, 12.88), (1.0, 1.0, 12.88), (-1.0, -1.0, 12.88), (1.0, 1.0, 13.98), (-1.0, -1.0, 13.98), (1.0, -1.0, 13.98), (-1.0, 1.0, 13.98)], [], [(0, 2, 3, 1), (4, 5, 7, 6), (38, 36, 7, 5), (39, 37, 4, 6), (36, 39, 6, 7), (37, 38, 5, 4), (23, 20, 9, 10), (22, 21, 11, 8), (21, 23, 10, 11), (20, 22, 8, 9), (10, 9, 14, 13), (8, 11, 15, 12), (11, 10, 13, 15), (9, 8, 12, 14), (13, 14, 18, 17), (12, 15, 19, 16), (15, 13, 17, 19), (14, 12, 16, 18), (1, 3, 22, 20), (2, 0, 23, 21), (3, 2, 21, 22), (0, 1, 20, 23), (31, 28, 26, 25), (30, 29, 27, 24), (29, 31, 25, 27), (28, 30, 24, 26), (32, 34, 30, 28), (33, 35, 31, 29), (34, 33, 29, 30), (35, 32, 28, 31), (17, 18, 32, 35), (16, 19, 33, 34), (19, 17, 35, 33), (18, 16, 34, 32), (25, 26, 38, 37), (24, 27, 39, 36), (27, 25, 37, 39), (26, 24, 36, 38)])
_uv = me_plane_010.uv_layers.new(name='UVMap')
_uv.uv.foreach_set('vector', [0.0, 0.0, 0.0, 1.0, 1.0, 1.0, 1.0, 0.0, 0.0, 0.0, 1.0, 0.0, 1.0, 1.0, 0.0, 1.0, 1.0, 0.0, 1.0, 1.0, 1.0, 1.0, 1.0, 0.0, 0.0, 1.0, 0.0, 0.0, 0.0, 0.0, 0.0, 1.0, 1.0, 1.0, 0.0, 1.0, 0.0, 1.0, 1.0, 1.0, 0.0, 0.0, 1.0, 0.0, 1.0, 0.0, 0.0, 0.0, 0.0, 0.0, 1.0, 0.0, 1.0, 0.0, 0.0, 0.0, 1.0, 1.0, 0.0, 1.0, 0.0, 1.0, 1.0, 1.0, 0.0, 1.0, 0.0, 0.0, 0.0, 0.0, 0.0, 1.0, 1.0, 0.0, 1.0, 1.0, 1.0, 1.0, 1.0, 0.0, 0.0, 0.0, 1.0, 0.0, 1.0, 0.0, 0.0, 0.0, 1.0, 1.0, 0.0, 1.0, 0.0, 1.0, 1.0, 1.0, 0.0, 1.0, 0.0, 0.0, 0.0, 0.0, 0.0, 1.0, 1.0, 0.0, 1.0, 1.0, 1.0, 1.0, 1.0, 0.0, 0.0, 0.0, 1.0, 0.0, 1.0, 0.0, 0.0, 0.0, 1.0, 1.0, 0.0, 1.0, 0.0, 1.0, 1.0, 1.0, 0.0, 1.0, 0.0, 0.0, 0.0, 0.0, 0.0, 1.0, 1.0, 0.0, 1.0, 1.0, 1.0, 1.0, 1.0, 0.0, 1.0, 0.0, 1.0, 1.0, 1.0, 1.0, 1.0, 0.0, 0.0, 1.0, 0.0, 0.0, 0.0, 0.0, 0.0, 1.0, 1.0, 1.0, 0.0, 1.0, 0.0, 1.0, 1.0, 1.0, 0.0, 0.0, 1.0, 0.0, 1.0, 0.0, 0.0, 0.0, 0.0, 0.0, 1.0, 0.0, 1.0, 0.0, 0.0, 0.0, 1.0, 1.0, 0.0, 1.0, 0.0, 1.0, 1.0, 1.0, 0.0, 1.0, 0.0, 0.0, 0.0, 0.0, 0.0, 1.0, 1.0, 0.0, 1.0, 1.0, 1.0, 1.0, 1.0, 0.0, 1.0, 0.0, 1.0, 1.0, 1.0, 1.0, 1.0, 0.0, 0.0, 1.0, 0.0, 0.0, 0.0, 0.0, 0.0, 1.0, 1.0, 1.0, 0.0, 1.0, 0.0, 1.0, 1.0, 1.0, 0.0, 0.0, 1.0, 0.0, 1.0, 0.0, 0.0, 0.0, 0.0, 0.0, 1.0, 0.0, 1.0, 0.0, 0.0, 0.0, 1.0, 1.0, 0.0, 1.0, 0.0, 1.0, 1.0, 1.0, 0.0, 1.0, 0.0, 0.0, 0.0, 0.0, 0.0, 1.0, 1.0, 0.0, 1.0, 1.0, 1.0, 1.0, 1.0, 0.0, 0.0, 0.0, 1.0, 0.0, 1.0, 0.0, 0.0, 0.0, 1.0, 1.0, 0.0, 1.0, 0.0, 1.0, 1.0, 1.0, 0.0, 1.0, 0.0, 0.0, 0.0, 0.0, 0.0, 1.0, 1.0, 0.0, 1.0, 1.0, 1.0, 1.0, 1.0, 0.0])
me_plane_010.use_remesh_fix_poles = True
me_plane_010.use_remesh_preserve_attributes = False
me_plane_010.use_mirror_vertex_groups = False
me_plane_010.update()
me_plane_011 = bpy.data.meshes.new('Plane.011')
me_plane_011.from_pydata([(-1.0, -1.0, 0.0), (1.0, -1.0, 0.0), (-1.0, 1.0, 0.0), (1.0, 1.0, 0.0), (-1.0, -1.0, 16.66), (1.0, -1.0, 16.66), (-1.0, 1.0, 16.66), (1.0, 1.0, 16.66), (1.0, 0.4939, 3.241), (1.0, -0.4939, 3.241), (-1.0, -0.4939, 3.241), (-1.0, 0.4939, 3.241), (1.0, 0.4939, 4.125), (-1.0, -0.4939, 4.125), (1.0, -0.4939, 4.125), (-1.0, 0.4939, 4.125), (1.0, 1.0, 4.125), (-1.0, -1.0, 4.125), (1.0, -1.0, 4.125), (-1.0, 1.0, 4.125), (1.0, -1.0, 3.241), (-1.0, 1.0, 3.241), (1.0, 1.0, 3.241), (-1.0, -1.0, 3.241), (1.0, 0.4939, 13.98), (-1.0, -0.4939, 13.98), (1.0, -0.4939, 13.98), (-1.0, 0.4939, 13.98), (1.0, -0.4939, 12.88), (-1.0, 0.4939, 12.88), (1.0, 0.4939, 12.88), (-1.0, -0.4939, 12.88), (1.0, -1.0, 12.88), (-1.0, 1.0, 12.88), (1.0, 1.0, 12.88), (-1.0, -1.0, 12.88), (1.0, 1.0, 13.98), (-1.0, -1.0, 13.98), (1.0, -1.0, 13.98), (-1.0, 1.0, 13.98), (0.839, -0.839, 7.885), (-0.839, 0.839, 7.885), (0.839, 0.839, 7.885), (-0.839, -0.839, 7.885), (0.839, 0.839, 8.72), (-0.839, -0.839, 8.72), (0.839, -0.839, 8.72), (-0.839, 0.839, 8.72), (1.0, -1.0, 7.805), (-1.0, 1.0, 7.805), (1.0, 1.0, 7.805), (-1.0, -1.0, 7.805), (1.0, 1.0, 8.8), (-1.0, -1.0, 8.8), (1.0, -1.0, 8.8), (-1.0, 1.0, 8.8)], [], [(0, 2, 3, 1), (4, 5, 7, 6), (38, 36, 7, 5), (39, 37, 4, 6), (36, 39, 6, 7), (37, 38, 5, 4), (23, 20, 9, 10), (22, 21, 11, 8), (21, 23, 10, 11), (20, 22, 8, 9), (10, 9, 14, 13), (8, 11, 15, 12), (11, 10, 13, 15), (9, 8, 12, 14), (13, 14, 18, 17), (12, 15, 19, 16), (15, 13, 17, 19), (14, 12, 16, 18), (1, 3, 22, 20), (2, 0, 23, 21), (3, 2, 21, 22), (0, 1, 20, 23), (31, 28, 26, 25), (30, 29, 27, 24), (29, 31, 25, 27), (28, 30, 24, 26), (32, 34, 30, 28), (33, 35, 31, 29), (34, 33, 29, 30), (35, 32, 28, 31), (53, 54, 32, 35), (52, 55, 33, 34), (55, 53, 35, 33), (54, 52, 34, 32), (25, 26, 38, 37), (24, 27, 39, 36), (27, 25, 37, 39), (26, 24, 36, 38), (48, 50, 42, 40), (49, 51, 43, 41), (50, 49, 41, 42), (51, 48, 40, 43), (40, 42, 44, 46), (41, 43, 45, 47), (42, 41, 47, 44), (43, 40, 46, 45), (17, 18, 48, 51), (16, 19, 49, 50), (19, 17, 51, 49), (18, 16, 50, 48), (46, 44, 52, 54), (47, 45, 53, 55), (44, 47, 55, 52), (45, 46, 54, 53)])
_uv = me_plane_011.uv_layers.new(name='UVMap')
_uv.uv.foreach_set('vector', [0.0, 0.0, 0.0, 1.0, 1.0, 1.0, 1.0, 0.0, 0.0, 0.0, 1.0, 0.0, 1.0, 1.0, 0.0, 1.0, 1.0, 0.0, 1.0, 1.0, 1.0, 1.0, 1.0, 0.0, 0.0, 1.0, 0.0, 0.0, 0.0, 0.0, 0.0, 1.0, 1.0, 1.0, 0.0, 1.0, 0.0, 1.0, 1.0, 1.0, 0.0, 0.0, 1.0, 0.0, 1.0, 0.0, 0.0, 0.0, 0.0, 0.0, 1.0, 0.0, 1.0, 0.0, 0.0, 0.0, 1.0, 1.0, 0.0, 1.0, 0.0, 1.0, 1.0, 1.0, 0.0, 1.0, 0.0, 0.0, 0.0, 0.0, 0.0, 1.0, 1.0, 0.0, 1.0, 1.0, 1.0, 1.0, 1.0, 0.0, 0.0, 0.0, 1.0, 0.0, 1.0, 0.0, 0.0, 0.0, 1.0, 1.0, 0.0, 1.0, 0.0, 1.0, 1.0, 1.0, 0.0, 1.0, 0.0, 0.0, 0.0, 0.0, 0.0, 1.0, 1.0, 0.0, 1.0, 1.0, 1.0, 1.0, 1.0, 0.0, 0.0, 0.0, 1.0, 0.0, 1.0, 0.0, 0.0, 0.0, 1.0, 1.0, 0.0, 1.0, 0.0, 1.0, 1.0, 1.0, 0.0, 1.0, 0.0, 0.0, 0.0, 0.0, 0.0, 1.0, 1.0, 0.0, 1.0, 1.0, 1.0, 1.0, 1.0, 0.0, 1.0, 0.0, 1.0, 1.0, 1.0, 1.0, 1.0, 0.0, 0.0, 1.0, 0.0, 0.0, 0.0, 0.0, 0.0, 1.0, 1.0, 1.0, 0.0, 1.0, 0.0, 1.0, 1.0, 1.0, 0.0, 0.0, 1.0, 0.0, 1.0, 0.0, 0.0, 0.0, 0.0, 0.0, 1.0, 0.0, 1.0, 0.0, 0.0, 0.0, 1.0, 1.0, 0.0, 1.0, 0.0, 1.0, 1.0, 1.0, 0.0, 1.0, 0.0, 0.0, 0.0, 0.0, 0.0, 1.0, 1.0, 0.0, 1.0, 1.0, 1.0, 1.0, 1.0, 0.0, 1.0, 0.0, 1.0, 1.0, 1.0, 1.0, 1.0, 0.0, 0.0, 1.0, 0.0, 0.0, 0.0, 0.0, 0.0, 1.0, 1.0, 1.0, 0.0, 1.0, 0.0, 1.0, 1.0, 1.0, 0.0, 0.0, 1.0, 0.0, 1.0, 0.0, 0.0, 0.0, 0.0, 0.0, 1.0, 0.0, 1.0, 0.0, 0.0, 0.0, 1.0, 1.0, 0.0, 1.0, 0.0, 1.0, 1.0, 1.0, 0.0, 1.0, 0.0, 0.0, 0.0, 0.0, 0.0, 1.0, 1.0, 0.0, 1.0, 1.0, 1.0, 1.0, 1.0, 0.0, 0.0, 0.0, 1.0, 0.0, 1.0, 0.0, 0.0, 0.0, 1.0, 1.0, 0.0, 1.0, 0.0, 1.0, 1.0, 1.0, 0.0, 1.0, 0.0, 0.0, 0.0, 0.0, 0.0, 1.0, 1.0, 0.0, 1.0, 1.0, 1.0, 1.0, 1.0, 0.0, 1.0, 0.0, 1.0, 1.0, 1.0, 1.0, 1.0, 0.0, 0.0, 1.0, 0.0, 0.0, 0.0, 0.0, 0.0, 1.0, 1.0, 1.0, 0.0, 1.0, 0.0, 1.0, 1.0, 1.0, 0.0, 0.0, 1.0, 0.0, 1.0, 0.0, 0.0, 0.0, 1.0, 0.0, 1.0, 1.0, 1.0, 1.0, 1.0, 0.0, 0.0, 1.0, 0.0, 0.0, 0.0, 0.0, 0.0, 1.0, 1.0, 1.0, 0.0, 1.0, 0.0, 1.0, 1.0, 1.0, 0.0, 0.0, 1.0, 0.0, 1.0, 0.0, 0.0, 0.0, 0.0, 0.0, 1.0, 0.0, 1.0, 0.0, 0.0, 0.0, 1.0, 1.0, 0.0, 1.0, 0.0, 1.0, 1.0, 1.0, 0.0, 1.0, 0.0, 0.0, 0.0, 0.0, 0.0, 1.0, 1.0, 0.0, 1.0, 1.0, 1.0, 1.0, 1.0, 0.0, 1.0, 0.0, 1.0, 1.0, 1.0, 1.0, 1.0, 0.0, 0.0, 1.0, 0.0, 0.0, 0.0, 0.0, 0.0, 1.0, 1.0, 1.0, 0.0, 1.0, 0.0, 1.0, 1.0, 1.0, 0.0, 0.0, 1.0, 0.0, 1.0, 0.0, 0.0, 0.0])
me_plane_011.use_remesh_fix_poles = True
me_plane_011.use_remesh_preserve_attributes = False
me_plane_011.use_mirror_vertex_groups = False
me_plane_011.update()

# ---- objects
ob_p10 = bpy.data.objects.new('p10', me_cube)
ob_p1 = bpy.data.objects.new('p1', me_plane)
ob_p2 = bpy.data.objects.new('p2', me_plane_001)
ob_p3 = bpy.data.objects.new('p3', me_plane_002)
ob_p6 = bpy.data.objects.new('p6', me_plane_006)
ob_p7 = bpy.data.objects.new('p7', me_plane_007)
ob_p8 = bpy.data.objects.new('p8', me_plane_008)
ob_p9 = bpy.data.objects.new('p9', me_plane_009)
ob_p4 = bpy.data.objects.new('p4', me_plane_010)
ob_p5 = bpy.data.objects.new('p5', me_plane_011)

# ---- transforms, parenting, visibility, modifiers, constraints
ob_p10.location = (0.0, 0.0, 0.0)
ob_p10.lock_rotations_4d = False
ob_p10.empty_display_type = 'ARROWS'
ob_p10.lineart.crease_threshold = 0.0
ob_p1.location = (-0.8607, 0.8782, 0.06363)
ob_p1.scale = (0.1218, 0.1218, 0.1218)
ob_p1.lineart.crease_threshold = 0.0
ob_p2.location = (0.8675, 0.8782, 0.06363)
ob_p2.scale = (0.1218, 0.1218, 0.1218)
ob_p2.lineart.crease_threshold = 0.0
ob_p3.location = (-0.8662, 0.8782, 1.666)
ob_p3.rotation_euler = (-1.344e-07, 1.571, 0.0)
ob_p3.scale = (0.2009, 0.03823, 0.102)
ob_p3.lineart.crease_threshold = 0.0
ob_p6.location = (-0.8607, 0.8782, -2.039)
ob_p6.scale = (0.1218, 0.1218, 0.1218)
ob_p6.lineart.crease_threshold = 0.0
ob_p7.location = (0.8782, 0.8782, -2.039)
ob_p7.scale = (0.1218, 0.1218, 0.1218)
ob_p7.lineart.crease_threshold = 0.0
ob_p8.location = (-0.8607, -0.8729, -2.039)
ob_p8.scale = (0.1218, 0.1218, 0.1218)
ob_p8.lineart.crease_threshold = 0.0
ob_p9.location = (0.8782, -0.8729, -2.039)
ob_p9.scale = (0.1218, 0.1218, 0.1218)
ob_p9.lineart.crease_threshold = 0.0
ob_p4.location = (-0.8662, 0.8782, 1.049)
ob_p4.rotation_euler = (-1.344e-07, 1.571, 0.0)
ob_p4.scale = (0.2009, 0.03823, 0.102)
ob_p4.lineart.crease_threshold = 0.0
ob_p5.location = (-0.8662, 0.8782, 0.4892)
ob_p5.rotation_euler = (-1.344e-07, 1.571, 0.0)
ob_p5.scale = (0.2009, 0.03823, 0.102)
ob_p5.lineart.crease_threshold = 0.0

# ---- collection membership
col_collection.objects.link(ob_p10)
col_collection.objects.link(ob_p1)
col_collection.objects.link(ob_p2)
col_collection.objects.link(ob_p3)
col_collection.objects.link(ob_p6)
col_collection.objects.link(ob_p7)
col_collection.objects.link(ob_p8)
col_collection.objects.link(ob_p9)
col_collection.objects.link(ob_p4)
col_collection.objects.link(ob_p5)

# ---- scene / render settings (as saved in the file)
scene.frame_start = 1; scene.frame_end = 250; scene.frame_set(1)
scene.render.engine = 'BLENDER_EEVEE_NEXT'
scene.cycles.use_denoising = False
scene.cycles.samples = 128
scene.cycles.sampling_pattern = 'TABULATED_SOBOL'
scene.cycles.use_adaptive_sampling = False
scene.cycles.use_light_tree = False
scene.view_settings.view_transform = 'Filmic'
bpy.context.view_layer.update()

# ---- added for rendering (the .blend has no active camera and no usable light): camera, sun
cam_auto = bpy.data.cameras.new('AutoCamera')
cam_auto.lens = 50.0
cam_auto.sensor_width = 36.0
cam_auto.clip_end = 1000.0
ob_auto_camera = bpy.data.objects.new('AutoCamera', cam_auto)
scene.collection.objects.link(ob_auto_camera)
ob_auto_camera.location = (4.63277, -5.55933, 3.73298)
ob_auto_camera.rotation_euler = (1.09748, -7.21219e-08, 0.694738)
scene.camera = ob_auto_camera
light_auto_sun = bpy.data.lights.new('AutoSun', 'SUN')
light_auto_sun.energy = 3.0
light_auto_sun.angle = 0.0523599
ob_auto_sun = bpy.data.objects.new('AutoSun', light_auto_sun)
scene.collection.objects.link(ob_auto_sun)
ob_auto_sun.rotation_euler = (0.872665, 0.174533, 0.523599)
bpy.context.view_layer.update()
